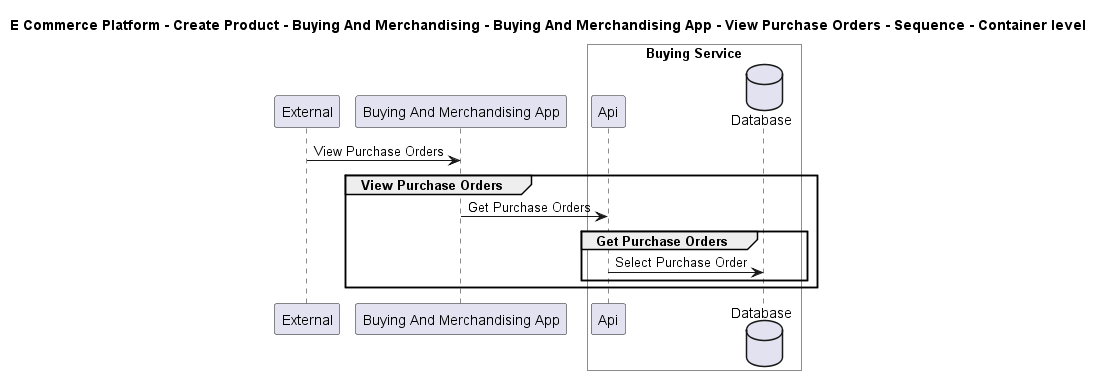

The diagram above was rendered by PlantUML. Its source (embedded in the PNG):
@startuml

title E Commerce Platform - Create Product - Buying And Merchandising - Buying And Merchandising App - View Purchase Orders - Sequence - Container level

participant "External" as C4InterFlow.SoftwareSystems.ExternalSystem
participant "Buying And Merchandising App" as ECommercePlatform.CreateProduct.BuyingAndMerchandising.SoftwareSystems.BuyingAndMerchandisingApp

box "Buying Service" #White
    participant "Api" as ECommercePlatform.CreateProduct.BuyingAndMerchandising.SoftwareSystems.BuyingService.Containers.Api
    database "Database" as ECommercePlatform.CreateProduct.BuyingAndMerchandising.SoftwareSystems.BuyingService.Containers.Database
end box


C4InterFlow.SoftwareSystems.ExternalSystem -> ECommercePlatform.CreateProduct.BuyingAndMerchandising.SoftwareSystems.BuyingAndMerchandisingApp : View Purchase Orders
group View Purchase Orders
ECommercePlatform.CreateProduct.BuyingAndMerchandising.SoftwareSystems.BuyingAndMerchandisingApp -> ECommercePlatform.CreateProduct.BuyingAndMerchandising.SoftwareSystems.BuyingService.Containers.Api : Get Purchase Orders
group Get Purchase Orders
ECommercePlatform.CreateProduct.BuyingAndMerchandising.SoftwareSystems.BuyingService.Containers.Api -> ECommercePlatform.CreateProduct.BuyingAndMerchandising.SoftwareSystems.BuyingService.Containers.Database : Select Purchase Order
end
end


@enduml